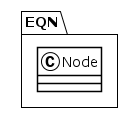

The diagram above was rendered by PlantUML. Its source (embedded in the PNG):
@startuml
!theme plain
package EQN {
class Node {
}
}
@enduml